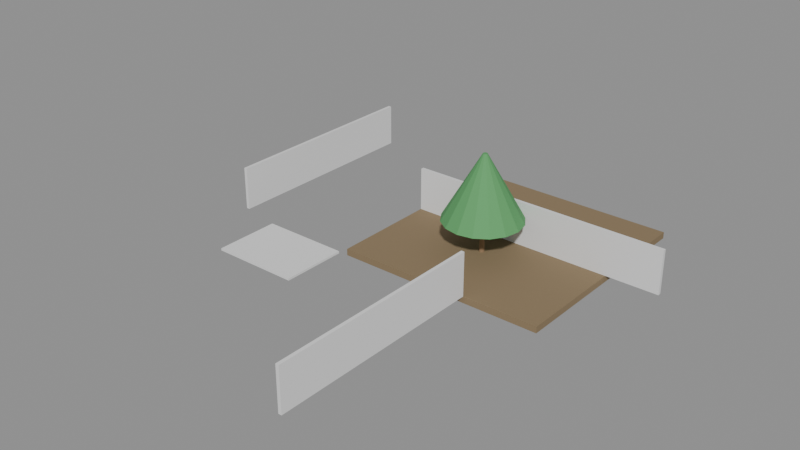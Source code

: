 # Source: e0393_after.blend  (saved by Blender 5.2.44; exported with 4.5.12 LTS)
import bpy
from mathutils import Matrix  # noqa: F401  (used for matrix-valued properties, if any)

bpy.ops.wm.read_factory_settings(use_empty=True)
scene = bpy.context.scene
scene.name = 'Scene'

# ---- materials (node trees are filled in below, after node groups)
mat_cesped = bpy.data.materials.new('Cesped')
mat_ladrillo = bpy.data.materials.new('Ladrillo')
mat_concreto_piso = bpy.data.materials.new('Concreto_Piso')
mat_madera_tronco = bpy.data.materials.new('Madera_Tronco')
mat_follaje = bpy.data.materials.new('Follaje')

# ---- material node trees
mat_cesped.use_nodes = True; mat_cesped.node_tree.nodes.clear()
_N = mat_cesped.node_tree.nodes; _L = mat_cesped.node_tree.links
n0 = _N.new('ShaderNodeBsdfPrincipled'); n0.name = 'Principled BSDF'; n0.location = (-200, 100)
n0.inputs[0].default_value = (0.25, 0.18, 0.1, 1.0)
n0.inputs[2].default_value = 0.9
n0.inputs[3].default_value = 1.45
n0.inputs[10].default_value = 0.005
n1 = _N.new('ShaderNodeOutputMaterial'); n1.name = 'Material Output'; n1.location = (200, 100)
_L.new(n0.outputs[0], n1.inputs[0])
n1.is_active_output = True
mat_ladrillo.use_nodes = True; mat_ladrillo.node_tree.nodes.clear()
_N = mat_ladrillo.node_tree.nodes; _L = mat_ladrillo.node_tree.links
n0 = _N.new('ShaderNodeBsdfPrincipled'); n0.name = 'Principled BSDF'; n0.location = (-200, 100)
n0.inputs[3].default_value = 1.45
n0.inputs[10].default_value = 0.005
n1 = _N.new('ShaderNodeOutputMaterial'); n1.name = 'Material Output'; n1.location = (200, 100)
_L.new(n0.outputs[0], n1.inputs[0])
n1.is_active_output = True
mat_concreto_piso.use_nodes = True; mat_concreto_piso.node_tree.nodes.clear()
_N = mat_concreto_piso.node_tree.nodes; _L = mat_concreto_piso.node_tree.links
n0 = _N.new('ShaderNodeBsdfPrincipled'); n0.name = 'Principled BSDF'; n0.location = (-200, 100)
n0.inputs[3].default_value = 1.45
n0.inputs[10].default_value = 0.005
n1 = _N.new('ShaderNodeOutputMaterial'); n1.name = 'Material Output'; n1.location = (200, 100)
_L.new(n0.outputs[0], n1.inputs[0])
n1.is_active_output = True
mat_madera_tronco.use_nodes = True; mat_madera_tronco.node_tree.nodes.clear()
_N = mat_madera_tronco.node_tree.nodes; _L = mat_madera_tronco.node_tree.links
n0 = _N.new('ShaderNodeBsdfPrincipled'); n0.name = 'Principled BSDF'; n0.location = (-200, 100)
n0.inputs[0].default_value = (0.28, 0.18, 0.1, 1.0)
n0.inputs[2].default_value = 0.9
n0.inputs[3].default_value = 1.45
n0.inputs[10].default_value = 0.005
n1 = _N.new('ShaderNodeOutputMaterial'); n1.name = 'Material Output'; n1.location = (200, 100)
_L.new(n0.outputs[0], n1.inputs[0])
n1.is_active_output = True
mat_follaje.use_nodes = True; mat_follaje.node_tree.nodes.clear()
_N = mat_follaje.node_tree.nodes; _L = mat_follaje.node_tree.links
n0 = _N.new('ShaderNodeBsdfPrincipled'); n0.name = 'Principled BSDF'; n0.location = (-200, 100)
n0.inputs[0].default_value = (0.1, 0.35, 0.12, 1.0)
n0.inputs[2].default_value = 0.8
n0.inputs[3].default_value = 1.45
n0.inputs[10].default_value = 0.005
n1 = _N.new('ShaderNodeOutputMaterial'); n1.name = 'Material Output'; n1.location = (200, 100)
_L.new(n0.outputs[0], n1.inputs[0])
n1.is_active_output = True

# ---- meshes
me_patio_trasero_cuerpo_mesh = bpy.data.meshes.new('Patio_Trasero_Cuerpo_mesh')
me_patio_trasero_cuerpo_mesh.from_pydata([(0.0, 0.0, 0.0), (9.6, 0.0, 0.0), (9.6, 10.0, 0.0), (0.0, 10.0, 0.0), (0.0, 0.0, 0.3), (9.6, 0.0, 0.3), (9.6, 10.0, 0.3), (0.0, 10.0, 0.3)], [], [(0, 1, 2, 3), (4, 5, 6, 7), (0, 1, 5, 4), (1, 2, 6, 5), (2, 3, 7, 6), (3, 0, 4, 7)])
me_patio_trasero_cuerpo_mesh.materials.append(mat_cesped)
me_patio_trasero_cuerpo_mesh.update()
me_muro_fondo_cuerpo_mesh = bpy.data.meshes.new('Muro_Fondo_Cuerpo_mesh')
me_muro_fondo_cuerpo_mesh.from_pydata([(0.0, 0.0, 0.0), (12.0, 0.0, 0.0), (12.0, 0.15, 0.0), (0.0, 0.15, 0.0), (0.0, 0.0, 2.0), (12.0, 0.0, 2.0), (12.0, 0.15, 2.0), (0.0, 0.15, 2.0)], [], [(0, 1, 2, 3), (4, 5, 6, 7), (0, 1, 5, 4), (1, 2, 6, 5), (2, 3, 7, 6), (3, 0, 4, 7)])
me_muro_fondo_cuerpo_mesh.materials.append(mat_ladrillo)
me_muro_fondo_cuerpo_mesh.update()
me_muro_izquierdo_cuerpo_mesh = bpy.data.meshes.new('Muro_Izquierdo_Cuerpo_mesh')
me_muro_izquierdo_cuerpo_mesh.from_pydata([(0.0, 0.0, 0.0), (10.0, 0.0, 0.0), (10.0, 0.15, 0.0), (0.0, 0.15, 0.0), (0.0, 0.0, 2.0), (10.0, 0.0, 2.0), (10.0, 0.15, 2.0), (0.0, 0.15, 2.0)], [], [(0, 1, 2, 3), (4, 5, 6, 7), (0, 1, 5, 4), (1, 2, 6, 5), (2, 3, 7, 6), (3, 0, 4, 7)])
me_muro_izquierdo_cuerpo_mesh.materials.append(mat_ladrillo)
me_muro_izquierdo_cuerpo_mesh.update()
me_muro_derecho_cuerpo_mesh = bpy.data.meshes.new('Muro_Derecho_Cuerpo_mesh')
me_muro_derecho_cuerpo_mesh.from_pydata([(0.0, 0.0, 0.0), (10.0, 0.0, 0.0), (10.0, 0.15, 0.0), (0.0, 0.15, 0.0), (0.0, 0.0, 2.0), (10.0, 0.0, 2.0), (10.0, 0.15, 2.0), (0.0, 0.15, 2.0)], [], [(0, 1, 2, 3), (4, 5, 6, 7), (0, 1, 5, 4), (1, 2, 6, 5), (2, 3, 7, 6), (3, 0, 4, 7)])
me_muro_derecho_cuerpo_mesh.materials.append(mat_ladrillo)
me_muro_derecho_cuerpo_mesh.update()
me_losa_terraza_mesh = bpy.data.meshes.new('Losa_Terraza_mesh')
me_losa_terraza_mesh.from_pydata([(0.0, 0.0, 0.0), (4.0, 0.0, 0.0), (4.0, 3.0, 0.0), (0.0, 3.0, 0.0), (0.0, 0.0, 0.1), (4.0, 0.0, 0.1), (4.0, 3.0, 0.1), (0.0, 3.0, 0.1)], [], [(0, 3, 2, 1), (4, 5, 6, 7), (1, 2, 6, 5), (3, 0, 4, 7), (2, 3, 7, 6), (0, 1, 5, 4)])
me_losa_terraza_mesh.materials.append(mat_concreto_piso)
me_losa_terraza_mesh.update()
me_arbol_esquina_tronco_mesh = bpy.data.meshes.new('Arbol_Esquina_Tronco_mesh')
me_arbol_esquina_tronco_mesh.from_pydata([(0.0, 0.12, 0.0), (0.0, 0.084, 1.5), (0.06, 0.1039, 0.0), (0.042, 0.07275, 1.5), (0.1039, 0.06, 0.0), (0.07275, 0.042, 1.5), (0.12, 0.0, 0.0), (0.084, 0.0, 1.5), (0.1039, -0.06, 0.0), (0.07275, -0.042, 1.5), (0.06, -0.1039, 0.0), (0.042, -0.07275, 1.5), (0.0, -0.12, 0.0), (0.0, -0.084, 1.5), (-0.06, -0.1039, 0.0), (-0.042, -0.07275, 1.5), (-0.1039, -0.06, 0.0), (-0.07275, -0.042, 1.5), (-0.12, 0.0, 0.0), (-0.084, 0.0, 1.5), (-0.1039, 0.06, 0.0), (-0.07275, 0.042, 1.5), (-0.06, 0.1039, 0.0), (-0.042, 0.07275, 1.5)], [], [(0, 1, 3, 2), (2, 3, 5, 4), (4, 5, 7, 6), (6, 7, 9, 8), (8, 9, 11, 10), (10, 11, 13, 12), (12, 13, 15, 14), (14, 15, 17, 16), (16, 17, 19, 18), (18, 19, 21, 20), (3, 1, 23, 21, 19, 17, 15, 13, 11, 9, 7, 5), (20, 21, 23, 22), (22, 23, 1, 0), (0, 2, 4, 6, 8, 10, 12, 14, 16, 18, 20, 22)])
me_arbol_esquina_tronco_mesh.materials.append(mat_madera_tronco)
me_arbol_esquina_tronco_mesh.update()
me_arbol_esquina_copa_mesh = bpy.data.meshes.new('Arbol_Esquina_Copa_mesh')
me_arbol_esquina_copa_mesh.from_pydata([(0.0, 1.8, 1.5), (0.0, 0.1, 4.5), (0.6888, 1.663, 1.5), (0.03827, 0.09239, 4.5), (1.273, 1.273, 1.5), (0.07071, 0.07071, 4.5), (1.663, 0.6888, 1.5), (0.09239, 0.03827, 4.5), (1.8, 0.0, 1.5), (0.1, 0.0, 4.5), (1.663, -0.6888, 1.5), (0.09239, -0.03827, 4.5), (1.273, -1.273, 1.5), (0.07071, -0.07071, 4.5), (0.6888, -1.663, 1.5), (0.03827, -0.09239, 4.5), (0.0, -1.8, 1.5), (0.0, -0.1, 4.5), (-0.6888, -1.663, 1.5), (-0.03827, -0.09239, 4.5), (-1.273, -1.273, 1.5), (-0.07071, -0.07071, 4.5), (-1.663, -0.6888, 1.5), (-0.09239, -0.03827, 4.5), (-1.8, 0.0, 1.5), (-0.1, 0.0, 4.5), (-1.663, 0.6888, 1.5), (-0.09239, 0.03827, 4.5), (-1.273, 1.273, 1.5), (-0.07071, 0.07071, 4.5), (-0.6888, 1.663, 1.5), (-0.03827, 0.09239, 4.5)], [], [(0, 1, 3, 2), (2, 3, 5, 4), (4, 5, 7, 6), (6, 7, 9, 8), (8, 9, 11, 10), (10, 11, 13, 12), (12, 13, 15, 14), (14, 15, 17, 16), (16, 17, 19, 18), (18, 19, 21, 20), (20, 21, 23, 22), (22, 23, 25, 24), (24, 25, 27, 26), (26, 27, 29, 28), (3, 1, 31, 29, 27, 25, 23, 21, 19, 17, 15, 13, 11, 9, 7, 5), (28, 29, 31, 30), (30, 31, 1, 0), (0, 2, 4, 6, 8, 10, 12, 14, 16, 18, 20, 22, 24, 26, 28, 30)])
me_arbol_esquina_copa_mesh.materials.append(mat_follaje)
me_arbol_esquina_copa_mesh.update()

# ---- objects
ob_patio_trasero = bpy.data.objects.new('Patio_Trasero', None)
ob_patio_trasero_cuerpo = bpy.data.objects.new('Patio_Trasero_Cuerpo', me_patio_trasero_cuerpo_mesh)
ob_muro_fondo = bpy.data.objects.new('Muro_Fondo', None)
ob_muro_fondo_cuerpo = bpy.data.objects.new('Muro_Fondo_Cuerpo', me_muro_fondo_cuerpo_mesh)
ob_muro_izquierdo = bpy.data.objects.new('Muro_Izquierdo', None)
ob_muro_izquierdo_cuerpo = bpy.data.objects.new('Muro_Izquierdo_Cuerpo', me_muro_izquierdo_cuerpo_mesh)
ob_muro_derecho = bpy.data.objects.new('Muro_Derecho', None)
ob_muro_derecho_cuerpo = bpy.data.objects.new('Muro_Derecho_Cuerpo', me_muro_derecho_cuerpo_mesh)
ob_losa_terraza_solido = bpy.data.objects.new('Losa_Terraza_Solido', me_losa_terraza_mesh)
ob_losa_terraza = bpy.data.objects.new('Losa_Terraza', None)
ob_arbol_esquina = bpy.data.objects.new('Arbol_Esquina', None)
ob_arbol_esquina_tronco = bpy.data.objects.new('Arbol_Esquina_Tronco', me_arbol_esquina_tronco_mesh)
ob_arbol_esquina_copa = bpy.data.objects.new('Arbol_Esquina_Copa', me_arbol_esquina_copa_mesh)

# ---- transforms, parenting, visibility, modifiers, constraints
ob_patio_trasero.location = (0.0, 0.0, -0.3)
ob_patio_trasero.empty_display_type = 'ARROWS'
ob_patio_trasero_cuerpo.parent = ob_patio_trasero
ob_patio_trasero_cuerpo.location = (0.0, 0.0, 0.0)
ob_muro_fondo.location = (0.0, 5.0, 0.0)
ob_muro_fondo.empty_display_type = 'ARROWS'
ob_muro_fondo_cuerpo.parent = ob_muro_fondo
ob_muro_fondo_cuerpo.location = (0.0, 0.0, 0.0)
ob_muro_izquierdo.location = (-6.0, 0.0, 0.0)
ob_muro_izquierdo.rotation_euler = (0.0, 0.0, 1.571)
ob_muro_izquierdo.empty_display_type = 'ARROWS'
ob_muro_izquierdo_cuerpo.parent = ob_muro_izquierdo
ob_muro_izquierdo_cuerpo.location = (0.0, 0.0, 0.0)
ob_muro_derecho.location = (6.0, 0.0, 0.0)
ob_muro_derecho.rotation_euler = (0.0, 0.0, -1.571)
ob_muro_derecho.empty_display_type = 'ARROWS'
ob_muro_derecho_cuerpo.parent = ob_muro_derecho
ob_muro_derecho_cuerpo.location = (0.0, 0.0, 0.0)
ob_losa_terraza_solido.parent = ob_losa_terraza
ob_losa_terraza_solido.location = (0.0, 0.0, 0.0)
ob_losa_terraza.location = (-4.0, -3.5, 0.0)
ob_losa_terraza.empty_display_type = 'ARROWS'
ob_arbol_esquina.location = (4.5, 3.5, 0.0)
ob_arbol_esquina.empty_display_type = 'ARROWS'
ob_arbol_esquina_tronco.parent = ob_arbol_esquina
ob_arbol_esquina_tronco.location = (0.0, 0.0, 0.0)
ob_arbol_esquina_copa.parent = ob_arbol_esquina
ob_arbol_esquina_copa.location = (0.0, 0.0, 0.0)

# ---- collection membership
scene.collection.objects.link(ob_patio_trasero)
scene.collection.objects.link(ob_patio_trasero_cuerpo)
scene.collection.objects.link(ob_muro_fondo)
scene.collection.objects.link(ob_muro_fondo_cuerpo)
scene.collection.objects.link(ob_muro_izquierdo)
scene.collection.objects.link(ob_muro_izquierdo_cuerpo)
scene.collection.objects.link(ob_muro_derecho)
scene.collection.objects.link(ob_muro_derecho_cuerpo)
scene.collection.objects.link(ob_losa_terraza_solido)
scene.collection.objects.link(ob_losa_terraza)
scene.collection.objects.link(ob_arbol_esquina)
scene.collection.objects.link(ob_arbol_esquina_tronco)
scene.collection.objects.link(ob_arbol_esquina_copa)

# ---- scene / render settings (as saved in the file)
scene.frame_start = 1; scene.frame_end = 250; scene.frame_set(1)
scene.render.engine = 'BLENDER_EEVEE_NEXT'
scene.render.bake_bias = 0.0
scene.render.bake_samples = 0
scene.render.compositor_device = 'GPU'
scene.eevee.use_volume_custom_range = False
scene.eevee.fast_gi_thickness_near = 0.1
scene.eevee.fast_gi_thickness_far = 0.0
scene.eevee.ray_tracing_options.screen_trace_thickness = 0.1
bpy.context.view_layer.update()

# ---- added for rendering (the .blend has no active camera and no usable light): camera, sun + grey world if the file has none
cam_auto = bpy.data.cameras.new('AutoCamera')
cam_auto.lens = 50.0
cam_auto.sensor_width = 36.0
cam_auto.clip_end = 1000.0
ob_auto_camera = bpy.data.objects.new('AutoCamera', cam_auto)
scene.collection.objects.link(ob_auto_camera)
ob_auto_camera.location = (28.3049, -30.4559, 22.4039)
ob_auto_camera.rotation_euler = (1.09748, -7.21219e-08, 0.694738)
scene.camera = ob_auto_camera
light_auto_sun = bpy.data.lights.new('AutoSun', 'SUN')
light_auto_sun.energy = 3.0
light_auto_sun.angle = 0.0523599
ob_auto_sun = bpy.data.objects.new('AutoSun', light_auto_sun)
scene.collection.objects.link(ob_auto_sun)
ob_auto_sun.rotation_euler = (0.872665, 0.174533, 0.523599)
if scene.world is None:
    world_auto = bpy.data.worlds.new('AutoWorld')
    world_auto.color = (0.3, 0.3, 0.3)
    scene.world = world_auto
bpy.context.view_layer.update()
